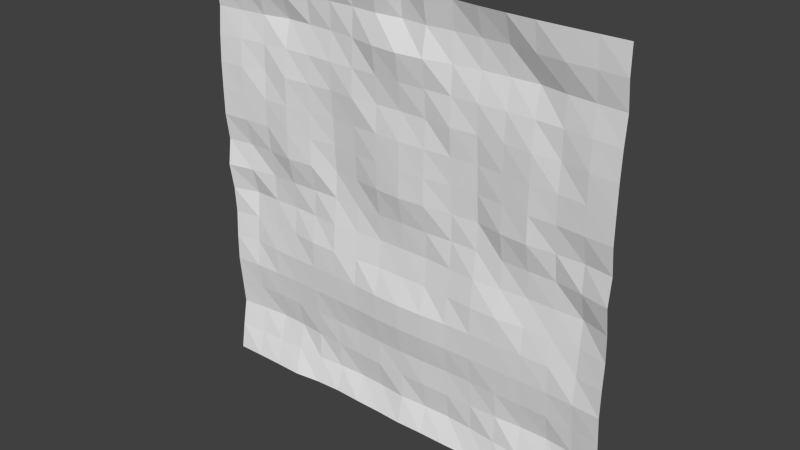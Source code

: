 # Source: terrain.blend  (saved by Blender 2.73.0; exported with 4.5.12 LTS)
import bpy
from mathutils import Matrix  # noqa: F401  (used for matrix-valued properties, if any)

bpy.ops.wm.read_factory_settings(use_empty=True)
scene = bpy.context.scene
scene.name = 'Scene'

# ---- collections
col_collection_1 = bpy.data.collections.new('Collection 1'); scene.collection.children.link(col_collection_1)

# ---- world
world_world = bpy.data.worlds.new('World'); scene.world = world_world
world_world.color = (0.05088, 0.05088, 0.05088)
world_world.use_sun_shadow = False
world_world.sun_shadow_jitter_overblur = 0.0
world_world.cycles.sampling_method = 'MANUAL'
world_world.cycles.sample_map_resolution = 256

# ---- meshes
me_plane = bpy.data.meshes.new('Plane')
me_plane.from_pydata([(-18.15, 7.17e-07, 18.15), (18.15, 7.17e-07, 18.15), (-18.15, -0.0003031, -18.15), (18.15, -0.0003031, -18.15), (-18.15, 0.02682, -1.172e-09), (0.0, 0.6321, 18.15), (18.15, 0.02682, -1.172e-09), (0.0, 0.3369, -18.16), (0.0, 0.8283, 0.0603), (-18.15, 0.004858, 9.075), (9.076, 0.04347, 18.16), (18.15, 0.3694, -9.075), (-9.075, 0.3536, -18.15), (-18.15, 0.3694, -9.075), (-9.076, 0.04347, 18.16), (18.15, 0.004858, 9.075), (9.075, 0.3536, -18.15), (0.0, 0.2739, -9.061), (0.0, 0.7006, 9.092), (-9.068, 0.9605, -0.0004912), (9.068, 0.9605, -0.0004912), (9.075, 0.5561, 9.075), (-9.075, 0.5561, 9.075), (-9.072, 0.5513, -9.057), (9.072, 0.5513, -9.057), (-18.15, 0.3, 13.61), (13.61, -0.01169, 18.15), (18.15, 0.7768, -13.61), (-13.62, 0.05615, -18.16), (-18.15, 0.5094, -4.538), (-4.538, 0.4133, 18.15), (18.15, 0.02498, 4.538), (4.538, 0.4307, -18.16), (0.0, 0.8218, -13.61), (0.0, 0.3954, 4.542), (-13.61, 0.9257, -0.01795), (4.552, 1.013, -0.01532), (-18.15, 0.02498, 4.538), (4.538, 0.4133, 18.15), (18.15, 0.5094, -4.538), (-4.538, 0.4307, -18.16), (-18.15, 0.7768, -13.61), (-13.61, -0.01169, 18.15), (18.15, 0.3, 13.61), (13.62, 0.05615, -18.16), (0.0, 0.7684, -4.57), (0.0, 0.00921, 13.61), (-4.552, 1.013, -0.01532), (13.61, 0.9257, -0.01795), (9.105, 0.6053, 4.547), (9.077, 1.067, 13.61), (4.531, 0.4753, 9.078), (13.61, 0.5109, 9.076), (-9.105, 0.6053, 4.547), (-9.077, 1.067, 13.61), (-13.61, 0.5109, 9.076), (-4.531, 0.4753, 9.078), (-9.077, 1.002, -13.61), (-9.061, 0.4523, -4.567), (-13.61, 0.612, -9.078), (-4.534, 0.4482, -9.06), (9.077, 1.002, -13.61), (9.061, 0.4523, -4.567), (4.534, 0.4482, -9.06), (13.61, 0.612, -9.078), (13.61, 0.8378, -4.537), (4.537, 0.6247, -4.534), (4.534, 0.8781, -13.61), (-4.537, 0.6247, -4.534), (-13.61, 0.8378, -4.537), (-13.6, 1.246, -13.6), (-4.539, 0.6829, 13.61), (-13.61, 0.7125, 13.61), (-13.61, 0.3788, 4.528), (13.61, 0.7125, 13.61), (4.539, 0.6829, 13.61), (4.545, 0.7904, 4.539), (13.61, 0.3788, 4.528), (-4.545, 0.7904, 4.539), (-4.534, 0.8781, -13.61), (13.6, 1.246, -13.6), (-18.15, 0.007031, 15.88), (15.88, -0.00641, 18.15), (18.15, 0.3561, -15.89), (-15.88, 0.04423, -18.16), (-18.15, 0.3878, -2.269), (-2.269, 0.2363, 18.15), (18.15, 0.3157, 2.269), (2.269, 0.4265, -18.17), (0.0, 0.8911, -15.85), (0.0, 0.3774, 2.303), (-15.88, 0.5387, 0.000976), (2.282, 0.9008, -0.02408), (-18.15, 0.001444, 6.807), (6.807, 0.1659, 18.16), (18.15, 0.3979, -6.807), (-6.806, 0.4849, -18.15), (-18.15, 0.5757, -11.34), (-11.34, 0.003299, 18.15), (18.15, 0.09861, 11.34), (11.34, 0.02521, -18.15), (0.0, 0.1628, -6.841), (0.0, 0.4083, 11.35), (-6.811, 0.9881, 0.00279), (11.35, 0.8686, 0.005798), (9.09, 0.5648, 2.278), (9.076, 0.6788, 11.34), (2.273, 0.6739, 9.075), (11.35, 0.3851, 9.073), (-9.09, 0.5648, 2.278), (-9.076, 0.6788, 11.34), (-15.89, 0.121, 9.073), (-6.806, 0.658, 9.076), (-9.074, 0.8397, -15.87), (-9.081, 0.452, -6.809), (-15.88, 0.5291, -9.074), (-6.802, 0.5047, -9.053), (9.074, 0.8397, -15.87), (9.081, 0.452, -6.809), (2.266, 0.3305, -9.06), (11.35, 0.6011, -9.077), (-18.15, 0.09861, 11.34), (11.34, 0.003299, 18.15), (18.15, 0.5757, -11.34), (-11.34, 0.02521, -18.15), (-18.15, 0.3979, -6.807), (-6.807, 0.1659, 18.16), (18.15, 0.001444, 6.807), (6.806, 0.4849, -18.15), (0.0, 0.7176, -11.39), (0.0, 0.4385, 6.798), (-11.35, 0.8686, 0.005798), (6.811, 0.9881, 0.00279), (-18.15, 0.3157, 2.269), (2.269, 0.2363, 18.15), (18.15, 0.3878, -2.269), (-2.269, 0.4265, -18.17), (-18.15, 0.3561, -15.89), (-15.88, -0.00641, 18.15), (18.15, 0.007031, 15.88), (15.88, 0.04423, -18.16), (0.0, 1.006, -2.237), (0.0, 0.8407, 15.88), (-2.282, 0.9008, -0.02408), (15.88, 0.5387, 0.000976), (9.069, 0.5978, 6.807), (9.075, 0.7936, 15.88), (6.806, 0.658, 9.076), (15.89, 0.121, 9.073), (-9.069, 0.5978, 6.807), (-9.075, 0.7936, 15.88), (-11.35, 0.3851, 9.073), (-2.273, 0.6739, 9.075), (-9.076, 0.7808, -11.35), (-9.08, 0.892, -2.251), (-11.35, 0.6011, -9.077), (-2.266, 0.3305, -9.06), (9.076, 0.7808, -11.35), (9.08, 0.892, -2.251), (6.802, 0.5047, -9.053), (15.88, 0.5291, -9.074), (13.61, 0.6011, -6.812), (13.61, 1.012, -2.268), (11.34, 0.7187, -4.546), (15.88, 0.89, -4.538), (4.538, 0.3627, -6.809), (4.549, 0.8882, -2.279), (2.269, 0.7626, -4.532), (6.807, 0.427, -4.541), (4.539, 1.179, -15.88), (4.542, 0.8374, -11.37), (2.265, 0.785, -13.61), (6.805, 0.9384, -13.62), (-4.538, 0.3627, -6.809), (-4.549, 0.8882, -2.279), (-6.807, 0.427, -4.541), (-2.269, 0.7626, -4.532), (-13.61, 0.6011, -6.812), (-13.61, 1.012, -2.268), (-15.88, 0.89, -4.538), (-11.34, 0.7187, -4.546), (-13.61, 0.6976, -15.88), (-13.62, 0.8109, -11.32), (-15.87, 1.028, -13.59), (-11.34, 1.207, -13.61), (-4.537, 0.5835, 11.34), (-4.538, 0.8158, 15.88), (-6.82, 0.9314, 13.62), (-2.266, 0.2023, 13.61), (-13.61, 0.5337, 11.34), (-13.62, 0.1029, 15.89), (-15.87, 0.485, 13.61), (-11.34, 1.138, 13.61), (-13.61, 0.6492, 2.249), (-13.61, 0.3435, 6.801), (-15.89, 0.1998, 4.543), (-11.36, 0.349, 4.551), (13.61, 0.5337, 11.34), (13.62, 0.1029, 15.89), (11.34, 1.138, 13.61), (15.87, 0.485, 13.61), (4.537, 0.5835, 11.34), (4.538, 0.8158, 15.88), (2.266, 0.2023, 13.61), (6.82, 0.9314, 13.62), (4.559, 0.9192, 2.258), (4.536, 0.6796, 6.808), (2.23, 0.509, 4.538), (6.791, 0.9326, 4.519), (13.61, 0.6492, 2.249), (13.61, 0.3435, 6.801), (11.36, 0.349, 4.551), (15.89, 0.1998, 4.543), (-4.559, 0.9192, 2.258), (-4.536, 0.6796, 6.808), (-6.791, 0.9326, 4.519), (-2.23, 0.509, 4.538), (-4.539, 1.179, -15.88), (-4.542, 0.8374, -11.37), (-6.805, 0.9384, -13.62), (-2.265, 0.785, -13.61), (13.61, 0.6976, -15.88), (13.62, 0.8109, -11.32), (11.34, 1.207, -13.61), (15.87, 1.028, -13.59), (15.88, 0.788, -11.35), (11.34, 0.8222, -11.32), (11.35, 0.6864, -15.89), (-2.273, 0.7566, -11.39), (-6.809, 0.8355, -11.36), (-6.807, 1.059, -15.87), (-2.273, 0.5228, 6.816), (-6.796, 0.8243, 6.793), (-6.807, 1.077, 2.262), (15.89, 0.1527, 6.808), (11.36, 0.3605, 6.808), (11.36, 0.3605, 2.295), (6.796, 0.8243, 6.793), (2.273, 0.5228, 6.816), (2.231, 0.5147, 2.305), (6.807, 0.834, 15.87), (2.269, 0.6358, 15.88), (2.27, 0.5273, 11.34), (15.89, 0.09418, 15.89), (11.34, 0.3543, 15.88), (11.34, 0.6549, 11.34), (-11.36, 0.3605, 6.808), (-15.89, 0.1527, 6.808), (-15.88, 0.6617, 2.265), (-11.34, 0.3543, 15.88), (-15.89, 0.09418, 15.89), (-15.89, 0.237, 11.34), (-2.269, 0.6358, 15.88), (-6.807, 0.834, 15.87), (-6.795, 0.616, 11.33), (-11.34, 0.8222, -11.32), (-15.88, 0.788, -11.35), (-15.88, 0.6016, -15.87), (-11.35, 1.01, -2.259), (-15.88, 1.093, -2.269), (-15.88, 0.7533, -6.806), (-2.264, 1.03, -2.24), (-6.811, 0.6851, -2.278), (-6.811, 0.4008, -6.805), (6.809, 0.8355, -11.36), (2.273, 0.7566, -11.39), (2.269, 1.096, -15.87), (6.811, 0.6851, -2.278), (2.264, 1.03, -2.24), (2.272, 0.2222, -6.83), (15.88, 1.093, -2.269), (11.35, 1.01, -2.259), (11.34, 0.5282, -6.811), (15.88, 0.7533, -6.806), (6.811, 0.4008, -6.805), (6.807, 1.059, -15.87), (-2.272, 0.2222, -6.83), (-11.34, 0.5282, -6.811), (-11.35, 0.6864, -15.89), (-2.27, 0.5273, 11.34), (-11.34, 0.6549, 11.34), (-11.36, 0.3605, 2.295), (15.89, 0.237, 11.34), (6.795, 0.616, 11.33), (6.807, 1.077, 2.262), (15.88, 0.6617, 2.265), (-2.231, 0.5147, 2.305), (-2.269, 1.096, -15.87), (15.88, 0.6016, -15.87)], [], [(288, 83, 3, 140), (287, 89, 7, 136), (286, 90, 8, 143), (285, 87, 6, 144), (284, 105, 20, 132), (283, 106, 21, 147), (282, 99, 15, 148), (281, 109, 19, 131), (280, 110, 22, 151), (279, 102, 18, 152), (278, 113, 12, 124), (277, 114, 23, 155), (276, 101, 17, 156), (275, 117, 16, 128), (274, 118, 24, 159), (273, 95, 11, 160), (272, 161, 64, 120), (271, 162, 65, 163), (270, 135, 39, 164), (269, 165, 63, 119), (268, 166, 66, 167), (267, 158, 62, 168), (266, 169, 32, 88), (265, 170, 67, 171), (264, 157, 61, 172), (263, 173, 60, 116), (262, 174, 68, 175), (261, 141, 45, 176), (260, 177, 59, 115), (259, 178, 69, 179), (258, 154, 58, 180), (257, 181, 28, 84), (256, 182, 70, 183), (255, 153, 57, 184), (254, 185, 56, 112), (253, 186, 71, 187), (252, 142, 46, 188), (251, 189, 55, 111), (250, 190, 72, 191), (249, 150, 54, 192), (248, 193, 35, 91), (247, 194, 73, 195), (246, 149, 53, 196), (245, 197, 52, 108), (244, 198, 74, 199), (243, 139, 43, 200), (242, 201, 51, 107), (241, 202, 75, 203), (240, 146, 50, 204), (239, 205, 36, 92), (238, 206, 76, 207), (237, 145, 49, 208), (236, 209, 48, 104), (235, 210, 77, 211), (234, 127, 31, 212), (233, 213, 47, 103), (232, 214, 78, 215), (231, 130, 34, 216), (230, 217, 40, 96), (229, 218, 79, 219), (228, 129, 33, 220), (227, 221, 44, 100), (226, 222, 80, 223), (225, 123, 27, 224), (222, 225, 224, 80), (64, 160, 225, 222), (160, 11, 123, 225), (157, 226, 223, 61), (24, 120, 226, 157), (120, 64, 222, 226), (117, 227, 100, 16), (61, 223, 227, 117), (223, 80, 221, 227), (218, 228, 220, 79), (60, 156, 228, 218), (156, 17, 129, 228), (153, 229, 219, 57), (23, 116, 229, 153), (116, 60, 218, 229), (113, 230, 96, 12), (57, 219, 230, 113), (219, 79, 217, 230), (214, 231, 216, 78), (56, 152, 231, 214), (152, 18, 130, 231), (149, 232, 215, 53), (22, 112, 232, 149), (112, 56, 214, 232), (109, 233, 103, 19), (53, 215, 233, 109), (215, 78, 213, 233), (210, 234, 212, 77), (52, 148, 234, 210), (148, 15, 127, 234), (145, 235, 211, 49), (21, 108, 235, 145), (108, 52, 210, 235), (105, 236, 104, 20), (49, 211, 236, 105), (211, 77, 209, 236), (206, 237, 208, 76), (51, 147, 237, 206), (147, 21, 145, 237), (130, 238, 207, 34), (18, 107, 238, 130), (107, 51, 206, 238), (90, 239, 92, 8), (34, 207, 239, 90), (207, 76, 205, 239), (202, 240, 204, 75), (38, 94, 240, 202), (94, 10, 146, 240), (142, 241, 203, 46), (5, 134, 241, 142), (134, 38, 202, 241), (102, 242, 107, 18), (46, 203, 242, 102), (203, 75, 201, 242), (198, 243, 200, 74), (26, 82, 243, 198), (82, 1, 139, 243), (146, 244, 199, 50), (10, 122, 244, 146), (122, 26, 198, 244), (106, 245, 108, 21), (50, 199, 245, 106), (199, 74, 197, 245), (194, 246, 196, 73), (55, 151, 246, 194), (151, 22, 149, 246), (93, 247, 195, 37), (9, 111, 247, 93), (111, 55, 194, 247), (133, 248, 91, 4), (37, 195, 248, 133), (195, 73, 193, 248), (190, 249, 192, 72), (42, 98, 249, 190), (98, 14, 150, 249), (81, 250, 191, 25), (0, 138, 250, 81), (138, 42, 190, 250), (121, 251, 111, 9), (25, 191, 251, 121), (191, 72, 189, 251), (186, 252, 188, 71), (30, 86, 252, 186), (86, 5, 142, 252), (150, 253, 187, 54), (14, 126, 253, 150), (126, 30, 186, 253), (110, 254, 112, 22), (54, 187, 254, 110), (187, 71, 185, 254), (182, 255, 184, 70), (59, 155, 255, 182), (155, 23, 153, 255), (97, 256, 183, 41), (13, 115, 256, 97), (115, 59, 182, 256), (137, 257, 84, 2), (41, 183, 257, 137), (183, 70, 181, 257), (178, 258, 180, 69), (35, 131, 258, 178), (131, 19, 154, 258), (85, 259, 179, 29), (4, 91, 259, 85), (91, 35, 178, 259), (125, 260, 115, 13), (29, 179, 260, 125), (179, 69, 177, 260), (174, 261, 176, 68), (47, 143, 261, 174), (143, 8, 141, 261), (154, 262, 175, 58), (19, 103, 262, 154), (103, 47, 174, 262), (114, 263, 116, 23), (58, 175, 263, 114), (175, 68, 173, 263), (170, 264, 172, 67), (63, 159, 264, 170), (159, 24, 157, 264), (129, 265, 171, 33), (17, 119, 265, 129), (119, 63, 170, 265), (89, 266, 88, 7), (33, 171, 266, 89), (171, 67, 169, 266), (166, 267, 168, 66), (36, 132, 267, 166), (132, 20, 158, 267), (141, 268, 167, 45), (8, 92, 268, 141), (92, 36, 166, 268), (101, 269, 119, 17), (45, 167, 269, 101), (167, 66, 165, 269), (162, 270, 164, 65), (48, 144, 270, 162), (144, 6, 135, 270), (158, 271, 163, 62), (20, 104, 271, 158), (104, 48, 162, 271), (118, 272, 120, 24), (62, 163, 272, 118), (163, 65, 161, 272), (161, 273, 160, 64), (65, 164, 273, 161), (164, 39, 95, 273), (165, 274, 159, 63), (66, 168, 274, 165), (168, 62, 118, 274), (169, 275, 128, 32), (67, 172, 275, 169), (172, 61, 117, 275), (173, 276, 156, 60), (68, 176, 276, 173), (176, 45, 101, 276), (177, 277, 155, 59), (69, 180, 277, 177), (180, 58, 114, 277), (181, 278, 124, 28), (70, 184, 278, 181), (184, 57, 113, 278), (185, 279, 152, 56), (71, 188, 279, 185), (188, 46, 102, 279), (189, 280, 151, 55), (72, 192, 280, 189), (192, 54, 110, 280), (193, 281, 131, 35), (73, 196, 281, 193), (196, 53, 109, 281), (197, 282, 148, 52), (74, 200, 282, 197), (200, 43, 99, 282), (201, 283, 147, 51), (75, 204, 283, 201), (204, 50, 106, 283), (205, 284, 132, 36), (76, 208, 284, 205), (208, 49, 105, 284), (209, 285, 144, 48), (77, 212, 285, 209), (212, 31, 87, 285), (213, 286, 143, 47), (78, 216, 286, 213), (216, 34, 90, 286), (217, 287, 136, 40), (79, 220, 287, 217), (220, 33, 89, 287), (221, 288, 140, 44), (80, 224, 288, 221), (224, 27, 83, 288)])
_uv = me_plane.uv_layers.new(name='UVMap')
_uv.uv.foreach_set('vector', [0.9343, 0.06606, 0.9351, 0.003882, 0.9974, 0.003182, 0.9982, 0.06486, 0.9339, 0.5607, 0.9337, 0.4983, 0.9988, 0.4983, 0.9989, 0.5601, 0.4359, 0.5586, 0.4355, 0.4983, 0.4975, 0.4983, 0.4999, 0.5605, 0.4387, 0.06447, 0.4381, 0.002121, 0.5004, 0.0005611, 0.5003, 0.06389, 0.4382, 0.3125, 0.437, 0.2491, 0.4999, 0.2509, 0.4997, 0.3126, 0.19, 0.3124, 0.19, 0.25, 0.2519, 0.25, 0.2518, 0.3122, 0.1898, 0.06343, 0.1897, 0.001418, 0.2518, 0.001277, 0.2519, 0.06317, 0.4362, 0.8091, 0.437, 0.7475, 0.4999, 0.7458, 0.5, 0.8081, 0.1898, 0.8084, 0.1899, 0.7466, 0.2519, 0.7467, 0.2521, 0.8088, 0.1894, 0.5603, 0.1891, 0.4983, 0.251, 0.4983, 0.2515, 0.5602, 0.9356, 0.8075, 0.9345, 0.7453, 0.9981, 0.7458, 0.9999, 0.8082, 0.6863, 0.8069, 0.6863, 0.7453, 0.7475, 0.7451, 0.748, 0.8071, 0.6869, 0.5597, 0.6874, 0.4983, 0.7474, 0.4983, 0.7474, 0.5597, 0.9339, 0.3135, 0.9345, 0.2514, 0.9981, 0.2509, 0.9979, 0.3129, 0.6861, 0.3132, 0.6863, 0.2514, 0.7475, 0.2515, 0.7474, 0.3134, 0.6858, 0.0661, 0.6864, 0.003686, 0.7481, 0.003863, 0.7479, 0.06587, 0.6863, 0.1898, 0.6863, 0.128, 0.748, 0.1278, 0.748, 0.1896, 0.5618, 0.1889, 0.5626, 0.1275, 0.6242, 0.1277, 0.6244, 0.1896, 0.5629, 0.06671, 0.5628, 0.002815, 0.6245, 0.003675, 0.6241, 0.06616, 0.6869, 0.437, 0.6861, 0.3752, 0.7475, 0.3752, 0.7474, 0.4369, 0.5603, 0.4368, 0.5618, 0.3746, 0.6236, 0.375, 0.6229, 0.4368, 0.5625, 0.3128, 0.5613, 0.2506, 0.6254, 0.2519, 0.6245, 0.3131, 0.9339, 0.436, 0.9341, 0.3748, 0.9991, 0.3749, 0.9989, 0.4366, 0.8116, 0.4365, 0.8113, 0.3747, 0.8722, 0.375, 0.8721, 0.4367, 0.8108, 0.3131, 0.8103, 0.2513, 0.8725, 0.251, 0.8725, 0.3131, 0.6861, 0.6835, 0.6861, 0.6215, 0.7475, 0.6215, 0.7474, 0.6833, 0.5625, 0.6839, 0.5618, 0.6221, 0.6236, 0.6216, 0.6245, 0.6836, 0.5603, 0.5599, 0.5602, 0.4983, 0.6238, 0.4983, 0.6229, 0.5599, 0.6858, 0.9306, 0.6863, 0.8687, 0.748, 0.8689, 0.7478, 0.9308, 0.5629, 0.93, 0.5626, 0.8692, 0.6241, 0.869, 0.6241, 0.9305, 0.5618, 0.8078, 0.5613, 0.746, 0.6254, 0.7448, 0.6244, 0.8071, 0.9343, 0.9306, 0.9348, 0.8692, 0.9991, 0.87, 0.9982, 0.9318, 0.8101, 0.9303, 0.8092, 0.8689, 0.8716, 0.8681, 0.8714, 0.9294, 0.8094, 0.8071, 0.8103, 0.7454, 0.8725, 0.7457, 0.8721, 0.8076, 0.19, 0.6843, 0.1894, 0.6224, 0.2515, 0.622, 0.2518, 0.6845, 0.06544, 0.6854, 0.06466, 0.6233, 0.1271, 0.6227, 0.1271, 0.6856, 0.06375, 0.5606, 0.0627, 0.4983, 0.127, 0.4983, 0.1272, 0.5592, 0.1898, 0.9332, 0.1896, 0.8705, 0.2515, 0.8705, 0.2519, 0.9335, 0.06397, 0.9338, 0.0629, 0.8719, 0.1272, 0.87, 0.1274, 0.9323, 0.06312, 0.8099, 0.06549, 0.7471, 0.1274, 0.747, 0.1273, 0.8076, 0.4386, 0.9322, 0.439, 0.8706, 0.5012, 0.8699, 0.5002, 0.9328, 0.3137, 0.9333, 0.3138, 0.8707, 0.3761, 0.8707, 0.3756, 0.9333, 0.3137, 0.8094, 0.3138, 0.7464, 0.3754, 0.7475, 0.3753, 0.8094, 0.1898, 0.1882, 0.1896, 0.1262, 0.2515, 0.1262, 0.2521, 0.1879, 0.06313, 0.1868, 0.06292, 0.1248, 0.1273, 0.1267, 0.1273, 0.1891, 0.064, 0.06288, 0.06486, 0.0008359, 0.1274, 0.001836, 0.1274, 0.06439, 0.1894, 0.4363, 0.1894, 0.3742, 0.2515, 0.3746, 0.2515, 0.4364, 0.06376, 0.4361, 0.06467, 0.3733, 0.1271, 0.374, 0.1272, 0.4374, 0.06545, 0.3113, 0.06551, 0.2495, 0.1274, 0.2497, 0.1271, 0.3111, 0.4359, 0.438, 0.4381, 0.3739, 0.5, 0.3742, 0.4999, 0.4362, 0.3133, 0.4363, 0.3137, 0.3744, 0.3757, 0.3742, 0.3753, 0.4377, 0.3144, 0.3126, 0.3138, 0.2502, 0.3754, 0.2491, 0.3766, 0.3128, 0.4363, 0.1876, 0.439, 0.1261, 0.5013, 0.1268, 0.5, 0.1886, 0.3137, 0.1873, 0.3139, 0.126, 0.3762, 0.1259, 0.3753, 0.1873, 0.3137, 0.06333, 0.3138, 0.001321, 0.3758, 0.001423, 0.3756, 0.06339, 0.4382, 0.6841, 0.4381, 0.6228, 0.5, 0.6224, 0.4997, 0.6841, 0.3144, 0.6841, 0.3137, 0.6223, 0.3757, 0.6225, 0.3766, 0.6838, 0.3133, 0.5603, 0.3138, 0.4983, 0.3751, 0.4983, 0.3753, 0.559, 0.9339, 0.6832, 0.9341, 0.6219, 0.9991, 0.6218, 0.9979, 0.6838, 0.8108, 0.6836, 0.8113, 0.622, 0.8721, 0.6217, 0.8725, 0.6836, 0.8116, 0.5602, 0.8117, 0.4983, 0.8724, 0.4983, 0.8721, 0.56, 0.9356, 0.1892, 0.9348, 0.1275, 0.9991, 0.1267, 0.9999, 0.1885, 0.8094, 0.1896, 0.8092, 0.1278, 0.8716, 0.1286, 0.8721, 0.189, 0.8102, 0.06636, 0.8101, 0.004399, 0.8721, 0.004933, 0.8714, 0.06731, 0.8092, 0.1278, 0.8102, 0.06636, 0.8714, 0.06731, 0.8716, 0.1286, 0.748, 0.1278, 0.7479, 0.06587, 0.8102, 0.06636, 0.8092, 0.1278, 0.7479, 0.06587, 0.7481, 0.003863, 0.8101, 0.004399, 0.8102, 0.06636, 0.8103, 0.2513, 0.8094, 0.1896, 0.8721, 0.189, 0.8725, 0.251, 0.7475, 0.2515, 0.748, 0.1896, 0.8094, 0.1896, 0.8103, 0.2513, 0.748, 0.1896, 0.748, 0.1278, 0.8092, 0.1278, 0.8094, 0.1896, 0.9345, 0.2514, 0.9356, 0.1892, 0.9999, 0.1885, 0.9981, 0.2509, 0.8725, 0.251, 0.8721, 0.189, 0.9356, 0.1892, 0.9345, 0.2514, 0.8721, 0.189, 0.8716, 0.1286, 0.9348, 0.1275, 0.9356, 0.1892, 0.8113, 0.622, 0.8116, 0.5602, 0.8721, 0.56, 0.8721, 0.6217, 0.7475, 0.6215, 0.7474, 0.5597, 0.8116, 0.5602, 0.8113, 0.622, 0.7474, 0.5597, 0.7474, 0.4983, 0.8117, 0.4983, 0.8116, 0.5602, 0.8103, 0.7454, 0.8108, 0.6836, 0.8725, 0.6836, 0.8725, 0.7457, 0.7475, 0.7451, 0.7474, 0.6833, 0.8108, 0.6836, 0.8103, 0.7454, 0.7474, 0.6833, 0.7475, 0.6215, 0.8113, 0.622, 0.8108, 0.6836, 0.9345, 0.7453, 0.9339, 0.6832, 0.9979, 0.6838, 0.9981, 0.7458, 0.8725, 0.7457, 0.8725, 0.6836, 0.9339, 0.6832, 0.9345, 0.7453, 0.8725, 0.6836, 0.8721, 0.6217, 0.9341, 0.6219, 0.9339, 0.6832, 0.3137, 0.6223, 0.3133, 0.5603, 0.3753, 0.559, 0.3757, 0.6225, 0.2515, 0.622, 0.2515, 0.5602, 0.3133, 0.5603, 0.3137, 0.6223, 0.2515, 0.5602, 0.251, 0.4983, 0.3138, 0.4983, 0.3133, 0.5603, 0.3138, 0.7464, 0.3144, 0.6841, 0.3766, 0.6838, 0.3754, 0.7475, 0.2519, 0.7467, 0.2518, 0.6845, 0.3144, 0.6841, 0.3138, 0.7464, 0.2518, 0.6845, 0.2515, 0.622, 0.3137, 0.6223, 0.3144, 0.6841, 0.437, 0.7475, 0.4382, 0.6841, 0.4997, 0.6841, 0.4999, 0.7458, 0.3754, 0.7475, 0.3766, 0.6838, 0.4382, 0.6841, 0.437, 0.7475, 0.3766, 0.6838, 0.3757, 0.6225, 0.4381, 0.6228, 0.4382, 0.6841, 0.3139, 0.126, 0.3137, 0.06333, 0.3756, 0.06339, 0.3762, 0.1259, 0.2515, 0.1262, 0.2519, 0.06317, 0.3137, 0.06333, 0.3139, 0.126, 0.2519, 0.06317, 0.2518, 0.001277, 0.3138, 0.001321, 0.3137, 0.06333, 0.3138, 0.2502, 0.3137, 0.1873, 0.3753, 0.1873, 0.3754, 0.2491, 0.2519, 0.25, 0.2521, 0.1879, 0.3137, 0.1873, 0.3138, 0.2502, 0.2521, 0.1879, 0.2515, 0.1262, 0.3139, 0.126, 0.3137, 0.1873, 0.437, 0.2491, 0.4363, 0.1876, 0.5, 0.1886, 0.4999, 0.2509, 0.3754, 0.2491, 0.3753, 0.1873, 0.4363, 0.1876, 0.437, 0.2491, 0.3753, 0.1873, 0.3762, 0.1259, 0.439, 0.1261, 0.4363, 0.1876, 0.3137, 0.3744, 0.3144, 0.3126, 0.3766, 0.3128, 0.3757, 0.3742, 0.2515, 0.3746, 0.2518, 0.3122, 0.3144, 0.3126, 0.3137, 0.3744, 0.2518, 0.3122, 0.2519, 0.25, 0.3138, 0.2502, 0.3144, 0.3126, 0.3138, 0.4983, 0.3133, 0.4363, 0.3753, 0.4377, 0.3751, 0.4983, 0.251, 0.4983, 0.2515, 0.4364, 0.3133, 0.4363, 0.3138, 0.4983, 0.2515, 0.4364, 0.2515, 0.3746, 0.3137, 0.3744, 0.3133, 0.4363, 0.4355, 0.4983, 0.4359, 0.438, 0.4999, 0.4362, 0.4975, 0.4983, 0.3751, 0.4983, 0.3753, 0.4377, 0.4359, 0.438, 0.4355, 0.4983, 0.3753, 0.4377, 0.3757, 0.3742, 0.4381, 0.3739, 0.4359, 0.438, 0.06467, 0.3733, 0.06545, 0.3113, 0.1271, 0.3111, 0.1271, 0.374, 0.001594, 0.3729, 0.0001105, 0.3105, 0.06545, 0.3113, 0.06467, 0.3733, 0.0001105, 0.3105, 0.0002117, 0.2482, 0.06551, 0.2495, 0.06545, 0.3113, 0.0627, 0.4983, 0.06376, 0.4361, 0.1272, 0.4374, 0.127, 0.4983, 0.0009217, 0.4983, 0.0002036, 0.4352, 0.06376, 0.4361, 0.0627, 0.4983, 0.0002036, 0.4352, 0.001594, 0.3729, 0.06467, 0.3733, 0.06376, 0.4361, 0.1891, 0.4983, 0.1894, 0.4363, 0.2515, 0.4364, 0.251, 0.4983, 0.127, 0.4983, 0.1272, 0.4374, 0.1894, 0.4363, 0.1891, 0.4983, 0.1272, 0.4374, 0.1271, 0.374, 0.1894, 0.3742, 0.1894, 0.4363, 0.06292, 0.1248, 0.064, 0.06288, 0.1274, 0.06439, 0.1273, 0.1267, 0.001254, 0.1241, 0.002066, 0.06212, 0.064, 0.06288, 0.06292, 0.1248, 0.002066, 0.06212, 0.002862, 9.981e-05, 0.06486, 0.0008359, 0.064, 0.06288, 0.06551, 0.2495, 0.06313, 0.1868, 0.1273, 0.1891, 0.1274, 0.2497, 0.0002117, 0.2482, 0.0006173, 0.1861, 0.06313, 0.1868, 0.06551, 0.2495, 0.0006173, 0.1861, 0.001254, 0.1241, 0.06292, 0.1248, 0.06313, 0.1868, 0.19, 0.25, 0.1898, 0.1882, 0.2521, 0.1879, 0.2519, 0.25, 0.1274, 0.2497, 0.1273, 0.1891, 0.1898, 0.1882, 0.19, 0.25, 0.1273, 0.1891, 0.1273, 0.1267, 0.1896, 0.1262, 0.1898, 0.1882, 0.3138, 0.8707, 0.3137, 0.8094, 0.3753, 0.8094, 0.3761, 0.8707, 0.2515, 0.8705, 0.2521, 0.8088, 0.3137, 0.8094, 0.3138, 0.8707, 0.2521, 0.8088, 0.2519, 0.7467, 0.3138, 0.7464, 0.3137, 0.8094, 0.3137, 0.9953, 0.3137, 0.9333, 0.3756, 0.9333, 0.3757, 0.9952, 0.2518, 0.9954, 0.2519, 0.9335, 0.3137, 0.9333, 0.3137, 0.9953, 0.2519, 0.9335, 0.2515, 0.8705, 0.3138, 0.8707, 0.3137, 0.9333, 0.4381, 0.9945, 0.4386, 0.9322, 0.5002, 0.9328, 0.5003, 0.9961, 0.3757, 0.9952, 0.3756, 0.9333, 0.4386, 0.9322, 0.4381, 0.9945, 0.3756, 0.9333, 0.3761, 0.8707, 0.439, 0.8706, 0.4386, 0.9322, 0.0629, 0.8719, 0.06312, 0.8099, 0.1273, 0.8076, 0.1272, 0.87, 0.001232, 0.8725, 0.0005996, 0.8105, 0.06312, 0.8099, 0.0629, 0.8719, 0.0005996, 0.8105, 0.0001975, 0.7484, 0.06549, 0.7471, 0.06312, 0.8099, 0.06483, 0.9958, 0.06397, 0.9338, 0.1274, 0.9323, 0.1274, 0.9948, 0.002834, 0.9965, 0.002042, 0.9345, 0.06397, 0.9338, 0.06483, 0.9958, 0.002042, 0.9345, 0.001232, 0.8725, 0.0629, 0.8719, 0.06397, 0.9338, 0.1897, 0.9952, 0.1898, 0.9332, 0.2519, 0.9335, 0.2518, 0.9954, 0.1274, 0.9948, 0.1274, 0.9323, 0.1898, 0.9332, 0.1897, 0.9952, 0.1274, 0.9323, 0.1272, 0.87, 0.1896, 0.8705, 0.1898, 0.9332, 0.06466, 0.6233, 0.06375, 0.5606, 0.1272, 0.5592, 0.1271, 0.6227, 0.001586, 0.6237, 0.0002, 0.5614, 0.06375, 0.5606, 0.06466, 0.6233, 0.0002, 0.5614, 0.0009217, 0.4983, 0.0627, 0.4983, 0.06375, 0.5606, 0.06549, 0.7471, 0.06544, 0.6854, 0.1271, 0.6856, 0.1274, 0.747, 0.0001975, 0.7484, 9.981e-05, 0.6862, 0.06544, 0.6854, 0.06549, 0.7471, 9.981e-05, 0.6862, 0.001586, 0.6237, 0.06466, 0.6233, 0.06544, 0.6854, 0.1899, 0.7466, 0.19, 0.6843, 0.2518, 0.6845, 0.2519, 0.7467, 0.1274, 0.747, 0.1271, 0.6856, 0.19, 0.6843, 0.1899, 0.7466, 0.1271, 0.6856, 0.1271, 0.6227, 0.1894, 0.6224, 0.19, 0.6843, 0.8092, 0.8689, 0.8094, 0.8071, 0.8721, 0.8076, 0.8716, 0.8681, 0.748, 0.8689, 0.748, 0.8071, 0.8094, 0.8071, 0.8092, 0.8689, 0.748, 0.8071, 0.7475, 0.7451, 0.8103, 0.7454, 0.8094, 0.8071, 0.8101, 0.9923, 0.8101, 0.9303, 0.8714, 0.9294, 0.8721, 0.9917, 0.7481, 0.9928, 0.7478, 0.9308, 0.8101, 0.9303, 0.8101, 0.9923, 0.7478, 0.9308, 0.748, 0.8689, 0.8092, 0.8689, 0.8101, 0.9303, 0.9351, 0.9928, 0.9343, 0.9306, 0.9982, 0.9318, 0.9974, 0.9935, 0.8721, 0.9917, 0.8714, 0.9294, 0.9343, 0.9306, 0.9351, 0.9928, 0.8714, 0.9294, 0.8716, 0.8681, 0.9348, 0.8692, 0.9343, 0.9306, 0.5626, 0.8692, 0.5618, 0.8078, 0.6244, 0.8071, 0.6241, 0.869, 0.5012, 0.8699, 0.5, 0.8081, 0.5618, 0.8078, 0.5626, 0.8692, 0.5, 0.8081, 0.4999, 0.7458, 0.5613, 0.746, 0.5618, 0.8078, 0.5627, 0.9938, 0.5629, 0.93, 0.6241, 0.9305, 0.6245, 0.993, 0.5003, 0.9961, 0.5002, 0.9328, 0.5629, 0.93, 0.5627, 0.9938, 0.5002, 0.9328, 0.5012, 0.8699, 0.5626, 0.8692, 0.5629, 0.93, 0.6863, 0.993, 0.6858, 0.9306, 0.7478, 0.9308, 0.7481, 0.9928, 0.6245, 0.993, 0.6241, 0.9305, 0.6858, 0.9306, 0.6863, 0.993, 0.6241, 0.9305, 0.6241, 0.869, 0.6863, 0.8687, 0.6858, 0.9306, 0.5618, 0.6221, 0.5603, 0.5599, 0.6229, 0.5599, 0.6236, 0.6216, 0.5, 0.6224, 0.4999, 0.5605, 0.5603, 0.5599, 0.5618, 0.6221, 0.4999, 0.5605, 0.4975, 0.4983, 0.5602, 0.4983, 0.5603, 0.5599, 0.5613, 0.746, 0.5625, 0.6839, 0.6245, 0.6836, 0.6254, 0.7448, 0.4999, 0.7458, 0.4997, 0.6841, 0.5625, 0.6839, 0.5613, 0.746, 0.4997, 0.6841, 0.5, 0.6224, 0.5618, 0.6221, 0.5625, 0.6839, 0.6863, 0.7453, 0.6861, 0.6835, 0.7474, 0.6833, 0.7475, 0.7451, 0.6254, 0.7448, 0.6245, 0.6836, 0.6861, 0.6835, 0.6863, 0.7453, 0.6245, 0.6836, 0.6236, 0.6216, 0.6861, 0.6215, 0.6861, 0.6835, 0.8113, 0.3747, 0.8108, 0.3131, 0.8725, 0.3131, 0.8722, 0.375, 0.7475, 0.3752, 0.7474, 0.3134, 0.8108, 0.3131, 0.8113, 0.3747, 0.7474, 0.3134, 0.7475, 0.2515, 0.8103, 0.2513, 0.8108, 0.3131, 0.8117, 0.4983, 0.8116, 0.4365, 0.8721, 0.4367, 0.8724, 0.4983, 0.7474, 0.4983, 0.7474, 0.4369, 0.8116, 0.4365, 0.8117, 0.4983, 0.7474, 0.4369, 0.7475, 0.3752, 0.8113, 0.3747, 0.8116, 0.4365, 0.9337, 0.4983, 0.9339, 0.436, 0.9989, 0.4366, 0.9988, 0.4983, 0.8724, 0.4983, 0.8721, 0.4367, 0.9339, 0.436, 0.9337, 0.4983, 0.8721, 0.4367, 0.8722, 0.375, 0.9341, 0.3748, 0.9339, 0.436, 0.5618, 0.3746, 0.5625, 0.3128, 0.6245, 0.3131, 0.6236, 0.375, 0.5, 0.3742, 0.4997, 0.3126, 0.5625, 0.3128, 0.5618, 0.3746, 0.4997, 0.3126, 0.4999, 0.2509, 0.5613, 0.2506, 0.5625, 0.3128, 0.5602, 0.4983, 0.5603, 0.4368, 0.6229, 0.4368, 0.6238, 0.4983, 0.4975, 0.4983, 0.4999, 0.4362, 0.5603, 0.4368, 0.5602, 0.4983, 0.4999, 0.4362, 0.5, 0.3742, 0.5618, 0.3746, 0.5603, 0.4368, 0.6874, 0.4983, 0.6869, 0.437, 0.7474, 0.4369, 0.7474, 0.4983, 0.6238, 0.4983, 0.6229, 0.4368, 0.6869, 0.437, 0.6874, 0.4983, 0.6229, 0.4368, 0.6236, 0.375, 0.6861, 0.3752, 0.6869, 0.437, 0.5626, 0.1275, 0.5629, 0.06671, 0.6241, 0.06616, 0.6242, 0.1277, 0.5013, 0.1268, 0.5003, 0.06389, 0.5629, 0.06671, 0.5626, 0.1275, 0.5003, 0.06389, 0.5004, 0.0005611, 0.5628, 0.002815, 0.5629, 0.06671, 0.5613, 0.2506, 0.5618, 0.1889, 0.6244, 0.1896, 0.6254, 0.2519, 0.4999, 0.2509, 0.5, 0.1886, 0.5618, 0.1889, 0.5613, 0.2506, 0.5, 0.1886, 0.5013, 0.1268, 0.5626, 0.1275, 0.5618, 0.1889, 0.6863, 0.2514, 0.6863, 0.1898, 0.748, 0.1896, 0.7475, 0.2515, 0.6254, 0.2519, 0.6244, 0.1896, 0.6863, 0.1898, 0.6863, 0.2514, 0.6244, 0.1896, 0.6242, 0.1277, 0.6863, 0.128, 0.6863, 0.1898, 0.6863, 0.128, 0.6858, 0.0661, 0.7479, 0.06587, 0.748, 0.1278, 0.6242, 0.1277, 0.6241, 0.06616, 0.6858, 0.0661, 0.6863, 0.128, 0.6241, 0.06616, 0.6245, 0.003675, 0.6864, 0.003686, 0.6858, 0.0661, 0.6861, 0.3752, 0.6861, 0.3132, 0.7474, 0.3134, 0.7475, 0.3752, 0.6236, 0.375, 0.6245, 0.3131, 0.6861, 0.3132, 0.6861, 0.3752, 0.6245, 0.3131, 0.6254, 0.2519, 0.6863, 0.2514, 0.6861, 0.3132, 0.9341, 0.3748, 0.9339, 0.3135, 0.9979, 0.3129, 0.9991, 0.3749, 0.8722, 0.375, 0.8725, 0.3131, 0.9339, 0.3135, 0.9341, 0.3748, 0.8725, 0.3131, 0.8725, 0.251, 0.9345, 0.2514, 0.9339, 0.3135, 0.6861, 0.6215, 0.6869, 0.5597, 0.7474, 0.5597, 0.7475, 0.6215, 0.6236, 0.6216, 0.6229, 0.5599, 0.6869, 0.5597, 0.6861, 0.6215, 0.6229, 0.5599, 0.6238, 0.4983, 0.6874, 0.4983, 0.6869, 0.5597, 0.6863, 0.8687, 0.6863, 0.8069, 0.748, 0.8071, 0.748, 0.8689, 0.6241, 0.869, 0.6244, 0.8071, 0.6863, 0.8069, 0.6863, 0.8687, 0.6244, 0.8071, 0.6254, 0.7448, 0.6863, 0.7453, 0.6863, 0.8069, 0.9348, 0.8692, 0.9356, 0.8075, 0.9999, 0.8082, 0.9991, 0.87, 0.8716, 0.8681, 0.8721, 0.8076, 0.9356, 0.8075, 0.9348, 0.8692, 0.8721, 0.8076, 0.8725, 0.7457, 0.9345, 0.7453, 0.9356, 0.8075, 0.1894, 0.6224, 0.1894, 0.5603, 0.2515, 0.5602, 0.2515, 0.622, 0.1271, 0.6227, 0.1272, 0.5592, 0.1894, 0.5603, 0.1894, 0.6224, 0.1272, 0.5592, 0.127, 0.4983, 0.1891, 0.4983, 0.1894, 0.5603, 0.1896, 0.8705, 0.1898, 0.8084, 0.2521, 0.8088, 0.2515, 0.8705, 0.1272, 0.87, 0.1273, 0.8076, 0.1898, 0.8084, 0.1896, 0.8705, 0.1273, 0.8076, 0.1274, 0.747, 0.1899, 0.7466, 0.1898, 0.8084, 0.439, 0.8706, 0.4362, 0.8091, 0.5, 0.8081, 0.5012, 0.8699, 0.3761, 0.8707, 0.3753, 0.8094, 0.4362, 0.8091, 0.439, 0.8706, 0.3753, 0.8094, 0.3754, 0.7475, 0.437, 0.7475, 0.4362, 0.8091, 0.1896, 0.1262, 0.1898, 0.06343, 0.2519, 0.06317, 0.2515, 0.1262, 0.1273, 0.1267, 0.1274, 0.06439, 0.1898, 0.06343, 0.1896, 0.1262, 0.1274, 0.06439, 0.1274, 0.001836, 0.1897, 0.001418, 0.1898, 0.06343, 0.1894, 0.3742, 0.19, 0.3124, 0.2518, 0.3122, 0.2515, 0.3746, 0.1271, 0.374, 0.1271, 0.3111, 0.19, 0.3124, 0.1894, 0.3742, 0.1271, 0.3111, 0.1274, 0.2497, 0.19, 0.25, 0.19, 0.3124, 0.4381, 0.3739, 0.4382, 0.3125, 0.4997, 0.3126, 0.5, 0.3742, 0.3757, 0.3742, 0.3766, 0.3128, 0.4382, 0.3125, 0.4381, 0.3739, 0.3766, 0.3128, 0.3754, 0.2491, 0.437, 0.2491, 0.4382, 0.3125, 0.439, 0.1261, 0.4387, 0.06447, 0.5003, 0.06389, 0.5013, 0.1268, 0.3762, 0.1259, 0.3756, 0.06339, 0.4387, 0.06447, 0.439, 0.1261, 0.3756, 0.06339, 0.3758, 0.001423, 0.4381, 0.002121, 0.4387, 0.06447, 0.4381, 0.6228, 0.4359, 0.5586, 0.4999, 0.5605, 0.5, 0.6224, 0.3757, 0.6225, 0.3753, 0.559, 0.4359, 0.5586, 0.4381, 0.6228, 0.3753, 0.559, 0.3751, 0.4983, 0.4355, 0.4983, 0.4359, 0.5586, 0.9341, 0.6219, 0.9339, 0.5607, 0.9989, 0.5601, 0.9991, 0.6218, 0.8721, 0.6217, 0.8721, 0.56, 0.9339, 0.5607, 0.9341, 0.6219, 0.8721, 0.56, 0.8724, 0.4983, 0.9337, 0.4983, 0.9339, 0.5607, 0.9348, 0.1275, 0.9343, 0.06606, 0.9982, 0.06486, 0.9991, 0.1267, 0.8716, 0.1286, 0.8714, 0.06731, 0.9343, 0.06606, 0.9348, 0.1275, 0.8714, 0.06731, 0.8721, 0.004933, 0.9351, 0.003882, 0.9343, 0.06606])
me_plane.use_remesh_preserve_volume = False
me_plane.use_remesh_preserve_attributes = False
me_plane.use_mirror_vertex_groups = False
me_plane.update()

# ---- objects
ob_grass = bpy.data.objects.new('Grass', me_plane)

# ---- transforms, parenting, visibility, modifiers, constraints
ob_grass.location = (0.0, 0.0, 0.0)
ob_grass.lineart.crease_threshold = 0.0

# ---- collection membership
col_collection_1.objects.link(ob_grass)

# ---- scene / render settings (as saved in the file)
scene.frame_start = 1; scene.frame_end = 250; scene.frame_set(1)
scene.render.engine = 'BLENDER_EEVEE_NEXT'
scene.render.resolution_percentage = 50
scene.render.dither_intensity = 0.0
scene.cycles.use_denoising = False
scene.cycles.samples = 10
scene.cycles.sampling_pattern = 'TABULATED_SOBOL'
scene.cycles.light_sampling_threshold = 0.0
scene.cycles.use_adaptive_sampling = False
scene.cycles.use_light_tree = False
scene.cycles.blur_glossy = 0.0
scene.cycles.pixel_filter_type = 'GAUSSIAN'
scene.cycles.sample_clamp_indirect = 0.0
scene.view_settings.view_transform = 'Standard'
bpy.context.view_layer.update()

# ---- added for rendering (the .blend has no active camera and no usable light): camera, sun
cam_auto = bpy.data.cameras.new('AutoCamera')
cam_auto.lens = 50.0
cam_auto.sensor_width = 36.0
cam_auto.clip_end = 1000.0
ob_auto_camera = bpy.data.objects.new('AutoCamera', cam_auto)
scene.collection.objects.link(ob_auto_camera)
ob_auto_camera.location = (47.538, -56.4286, 38.0272)
ob_auto_camera.rotation_euler = (1.09748, -7.21219e-08, 0.694738)
scene.camera = ob_auto_camera
light_auto_sun = bpy.data.lights.new('AutoSun', 'SUN')
light_auto_sun.energy = 3.0
light_auto_sun.angle = 0.0523599
ob_auto_sun = bpy.data.objects.new('AutoSun', light_auto_sun)
scene.collection.objects.link(ob_auto_sun)
ob_auto_sun.rotation_euler = (0.872665, 0.174533, 0.523599)
bpy.context.view_layer.update()
